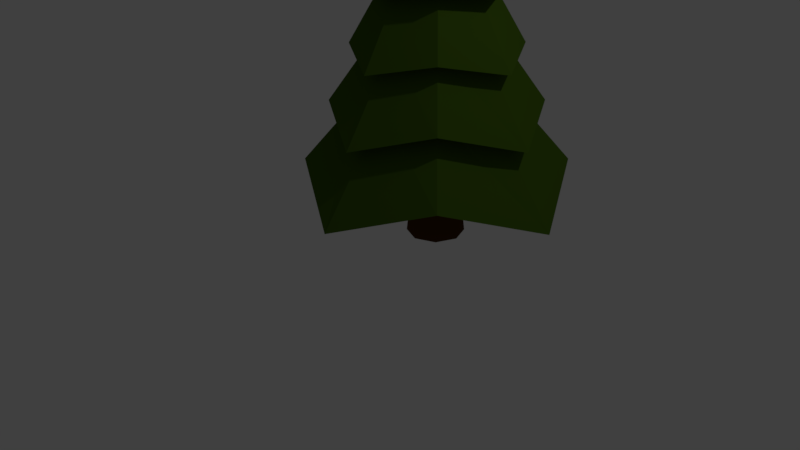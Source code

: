 # Source: pine_tree.blend  (saved by Blender 2.77.0; exported with 4.5.12 LTS)
import bpy
from mathutils import Matrix  # noqa: F401  (used for matrix-valued properties, if any)

bpy.ops.wm.read_factory_settings(use_empty=True)
scene = bpy.context.scene
scene.name = 'Scene'

# ---- collections
col_collection_1 = bpy.data.collections.new('Collection 1'); scene.collection.children.link(col_collection_1)

# ---- materials (node trees are filled in below, after node groups)
mat_leaves = bpy.data.materials.new('Leaves')
mat_leaves.alpha_threshold = 0.0
mat_leaves.diffuse_color = (0.07981, 0.1329, 0.003118, 1.0)
mat_leaves.roughness = 0.5
mat_bark = bpy.data.materials.new('Bark')
mat_bark.alpha_threshold = 0.0
mat_bark.diffuse_color = (0.09463, 0.03272, 0.0124, 1.0)
mat_bark.roughness = 0.5

# ---- material node trees
mat_leaves.use_nodes = True; mat_leaves.node_tree.nodes.clear()
_N = mat_leaves.node_tree.nodes; _L = mat_leaves.node_tree.links
n0 = _N.new('ShaderNodeOutputMaterial'); n0.name = 'Material Output'; n0.location = (300, 300)
n1 = _N.new('ShaderNodeBsdfDiffuse'); n1.name = 'Diffuse BSDF'; n1.location = (10, 300)
n1.inputs[0].default_value = (0.05749, 0.1193, 0.007717, 1.0)
_L.new(n1.outputs[0], n0.inputs[0])
n0.is_active_output = True
mat_bark.use_nodes = True; mat_bark.node_tree.nodes.clear()
_N = mat_bark.node_tree.nodes; _L = mat_bark.node_tree.links
n0 = _N.new('ShaderNodeOutputMaterial'); n0.name = 'Material Output'; n0.location = (300, 300)
n1 = _N.new('ShaderNodeBsdfDiffuse'); n1.name = 'Diffuse BSDF'; n1.location = (10, 300)
n1.inputs[0].default_value = (0.08353, 0.03312, 0.003847, 1.0)
_L.new(n1.outputs[0], n0.inputs[0])
n0.is_active_output = True

# ---- world
world_world = bpy.data.worlds.new('World'); scene.world = world_world
world_world.color = (0.05088, 0.05088, 0.05088)
world_world.use_sun_shadow = False
world_world.sun_shadow_jitter_overblur = 0.0
world_world.cycles.sampling_method = 'MANUAL'

# ---- cameras
cam_camera = bpy.data.cameras.new('Camera')
cam_camera.clip_end = 100.0
cam_camera.lens = 35.0
cam_camera.sensor_width = 32.0
cam_camera.sensor_height = 18.0
cam_camera.ortho_scale = 7.314
cam_camera.dof.focus_distance = 0.0

# ---- lights
light_lamp = bpy.data.lights.new('Lamp', 'POINT')
light_lamp.transmission_factor = 0.0
light_lamp.cutoff_distance = 30.0
light_lamp.energy = 100.0
light_lamp.shadow_buffer_clip_start = 1.001
light_lamp.shadow_soft_size = 0.1
light_lamp.shadow_maximum_resolution = 0.006
light_lamp.use_absolute_resolution = True

# ---- meshes
me_cylinder = bpy.data.meshes.new('Cylinder')
me_cylinder.from_pydata([(0.0, 1.0, 0.5043), (-1.616e-08, 0.01231, 2.655), (0.7071, 0.7071, 0.5043), (0.008707, 0.008707, 2.655), (1.0, -4.371e-08, 0.5043), (0.01231, 8.489e-09, 2.655), (0.7071, -0.7071, 0.5043), (0.008707, -0.008707, 2.655), (-8.742e-08, -1.0, 0.5043), (-1.723e-08, -0.01231, 2.655), (-0.7071, -0.7071, 0.5043), (-0.008707, -0.008707, 2.655), (-1.0, 1.192e-08, 0.5043), (-0.01231, 9.175e-09, 2.655), (-0.7071, 0.7071, 0.5043), (-0.008707, 0.008707, 2.655), (-1.23e-09, 0.8349, 0.8714), (-2.346e-09, 0.6851, 1.205), (-3.463e-09, 0.5353, 1.538), (-4.579e-09, 0.3854, 1.871), (-5.696e-09, 0.2356, 2.205), (0.1666, 0.1666, 2.205), (0.2725, 0.2725, 1.871), (0.3785, 0.3785, 1.538), (0.4844, 0.4844, 1.205), (0.5904, 0.5904, 0.8714), (0.2356, -4.601e-09, 2.205), (0.3854, -1.227e-08, 1.871), (0.5353, -1.993e-08, 1.538), (0.6851, -2.76e-08, 1.205), (0.8349, -3.527e-08, 0.8714), (0.1666, -0.1666, 2.205), (0.2725, -0.2725, 1.871), (0.3785, -0.3785, 1.538), (0.4844, -0.4844, 1.205), (0.5904, -0.5904, 0.8714), (-2.629e-08, -0.2356, 2.205), (-3.827e-08, -0.3854, 1.871), (-5.026e-08, -0.5353, 1.538), (-6.224e-08, -0.6851, 1.205), (-7.422e-08, -0.8349, 0.8714), (-0.1666, -0.1666, 2.205), (-0.2725, -0.2725, 1.871), (-0.3785, -0.3785, 1.538), (-0.4844, -0.4844, 1.205), (-0.5904, -0.5904, 0.8714), (-0.2356, 8.505e-09, 2.205), (-0.3854, 9.175e-09, 1.871), (-0.5353, 9.845e-09, 1.538), (-0.6851, 1.052e-08, 1.205), (-0.8349, 1.119e-08, 0.8714), (-0.1666, 0.1666, 2.205), (-0.2725, 0.2725, 1.871), (-0.3785, 0.3785, 1.538), (-0.4844, 0.4844, 1.205), (-0.5904, 0.5904, 0.8714), (4.019e-09, 0.4268, 2.252), (0.274, 0.274, 2.159), (0.4268, -1.496e-08, 2.252), (0.274, -0.274, 2.159), (-3.329e-08, -0.4268, 2.252), (-0.274, -0.274, 2.159), (-0.4268, 8.79e-09, 2.252), (-0.274, 0.274, 2.159), (1.59e-08, 0.6589, 1.861), (0.4229, 0.4229, 1.825), (0.6589, -3.003e-08, 1.861), (0.4229, -0.4229, 1.825), (-4.17e-08, -0.6589, 1.861), (-0.4229, -0.4229, 1.825), (-0.6589, 6.625e-09, 1.861), (-0.4229, 0.4229, 1.825), (9.257e-09, 0.8734, 1.471), (0.5606, 0.5606, 1.492), (0.8734, -4.24e-08, 1.471), (0.5606, -0.5606, 1.492), (-6.71e-08, -0.8734, 1.471), (-0.5606, -0.5606, 1.492), (-0.8734, 6.19e-09, 1.471), (-0.5606, 0.5606, 1.492), (1.878e-08, 1.083, 1.081), (0.695, 0.695, 1.159), (1.083, -4.184e-08, 1.081), (0.695, -0.695, 1.159), (-7.588e-08, -1.083, 1.081), (-0.695, -0.695, 1.159), (-1.083, 1.84e-08, 1.081), (-0.695, 0.695, 1.159), (2.286e-08, 1.364, 0.6909), (0.8756, 0.8756, 0.8253), (1.364, -6.158e-08, 0.6909), (0.8756, -0.8756, 0.8253), (-9.639e-08, -1.364, 0.6909), (-0.8756, -0.8756, 0.8253), (-1.364, 1.431e-08, 0.6909), (-0.8756, 0.8756, 0.8253), (1.099, 1.099, 0.4633), (1.712, -7.024e-08, 0.2673), (1.099, -1.099, 0.4633), (-1.303e-07, -1.712, 0.2673), (-1.099, -1.099, 0.4633), (-1.712, 2.503e-08, 0.2673), (-1.099, 1.099, 0.4633), (1.937e-08, 1.712, 0.2673), (-3.378e-08, 0.3523, -0.004442), (-3.378e-08, 0.3523, 0.5296), (0.2491, 0.2491, -0.004442), (0.2491, 0.2491, 0.5296), (0.3523, -1.058e-08, -0.004442), (0.3523, -1.058e-08, 0.5296), (0.2491, -0.2491, -0.004442), (0.2491, -0.2491, 0.5296), (-6.458e-08, -0.3523, -0.004442), (-6.458e-08, -0.3523, 0.5296), (-0.2491, -0.2491, -0.004442), (-0.2491, -0.2491, 0.5296), (-0.3523, 9.027e-09, -0.004442), (-0.3523, 9.027e-09, 0.5296), (-0.2491, 0.2491, -0.004442), (-0.2491, 0.2491, 0.5296), (-3.503e-08, 0.291, 0.2767), (0.2058, 0.2058, 0.2767), (0.291, -8.412e-09, 0.2767), (0.2058, -0.2058, 0.2767), (-6.047e-08, -0.291, 0.2767), (-0.2058, -0.2058, 0.2767), (-0.291, 7.781e-09, 0.2767), (-0.2058, 0.2058, 0.2767)], [], [(56, 1, 3, 57), (57, 3, 5, 58), (58, 5, 7, 59), (59, 7, 9, 60), (60, 9, 11, 61), (61, 11, 13, 62), (3, 1, 15, 13, 11, 9, 7, 5), (62, 13, 15, 63), (63, 15, 1, 56), (0, 2, 4, 6, 8, 10, 12, 14), (102, 55, 16, 103), (95, 54, 17, 88), (87, 53, 18, 80), (79, 52, 19, 72), (71, 51, 20, 64), (101, 50, 55, 102), (94, 49, 54, 95), (86, 48, 53, 87), (78, 47, 52, 79), (70, 46, 51, 71), (100, 45, 50, 101), (93, 44, 49, 94), (85, 43, 48, 86), (77, 42, 47, 78), (69, 41, 46, 70), (99, 40, 45, 100), (92, 39, 44, 93), (84, 38, 43, 85), (76, 37, 42, 77), (68, 36, 41, 69), (98, 35, 40, 99), (91, 34, 39, 92), (83, 33, 38, 84), (75, 32, 37, 76), (67, 31, 36, 68), (97, 30, 35, 98), (90, 29, 34, 91), (82, 28, 33, 83), (74, 27, 32, 75), (66, 26, 31, 67), (96, 25, 30, 97), (89, 24, 29, 90), (81, 23, 28, 82), (73, 22, 27, 74), (65, 21, 26, 66), (103, 16, 25, 96), (88, 17, 24, 89), (80, 18, 23, 81), (72, 19, 22, 73), (64, 20, 21, 65), (51, 63, 56, 20), (46, 62, 63, 51), (41, 61, 62, 46), (36, 60, 61, 41), (31, 59, 60, 36), (26, 58, 59, 31), (21, 57, 58, 26), (20, 56, 57, 21), (19, 64, 65, 22), (22, 65, 66, 27), (27, 66, 67, 32), (32, 67, 68, 37), (37, 68, 69, 42), (42, 69, 70, 47), (47, 70, 71, 52), (52, 71, 64, 19), (18, 72, 73, 23), (23, 73, 74, 28), (28, 74, 75, 33), (33, 75, 76, 38), (38, 76, 77, 43), (43, 77, 78, 48), (48, 78, 79, 53), (53, 79, 72, 18), (17, 80, 81, 24), (24, 81, 82, 29), (29, 82, 83, 34), (34, 83, 84, 39), (39, 84, 85, 44), (44, 85, 86, 49), (49, 86, 87, 54), (54, 87, 80, 17), (16, 88, 89, 25), (25, 89, 90, 30), (30, 90, 91, 35), (35, 91, 92, 40), (40, 92, 93, 45), (45, 93, 94, 50), (50, 94, 95, 55), (55, 95, 88, 16), (0, 103, 96, 2), (2, 96, 97, 4), (4, 97, 98, 6), (6, 98, 99, 8), (8, 99, 100, 10), (10, 100, 101, 12), (12, 101, 102, 14), (14, 102, 103, 0), (120, 105, 107, 121), (121, 107, 109, 122), (122, 109, 111, 123), (123, 111, 113, 124), (124, 113, 115, 125), (125, 115, 117, 126), (107, 105, 119, 117, 115, 113, 111, 109), (126, 117, 119, 127), (127, 119, 105, 120), (104, 106, 108, 110, 112, 114, 116, 118), (118, 127, 120, 104), (116, 126, 127, 118), (114, 125, 126, 116), (112, 124, 125, 114), (110, 123, 124, 112), (108, 122, 123, 110), (106, 121, 122, 108), (104, 120, 121, 106)])
me_cylinder.polygons.foreach_set('material_index', [0, 0, 0, 0, 0, 0, 0, 0, 0, 0, 0, 0, 0, 0, 0, 0, 0, 0, 0, 0, 0, 0, 0, 0, 0, 0, 0, 0, 0, 0, 0, 0, 0, 0, 0, 0, 0, 0, 0, 0, 0, 0, 0, 0, 0, 0, 0, 0, 0, 0, 0, 0, 0, 0, 0, 0, 0, 0, 0, 0, 0, 0, 0, 0, 0, 0, 0, 0, 0, 0, 0, 0, 0, 0, 0, 0, 0, 0, 0, 0, 0, 0, 0, 0, 0, 0, 0, 0, 0, 0, 0, 0, 0, 0, 0, 0, 0, 0, 1, 1, 1, 1, 1, 1, 1, 1, 1, 1, 1, 1, 1, 1, 1, 1, 1, 1])
me_cylinder.materials.append(mat_leaves)
me_cylinder.materials.append(mat_bark)
me_cylinder.use_remesh_preserve_volume = False
me_cylinder.use_remesh_preserve_attributes = False
me_cylinder.use_mirror_vertex_groups = False
me_cylinder.update()

# ---- objects
ob_cylinder = bpy.data.objects.new('Cylinder', me_cylinder)
ob_lamp = bpy.data.objects.new('Lamp', light_lamp)
ob_camera = bpy.data.objects.new('Camera', cam_camera)

# ---- transforms, parenting, visibility, modifiers, constraints
ob_cylinder.location = (0.0, 0.0, 0.0)
ob_cylinder.scale = (1.0, 1.0, 2.0)
ob_cylinder.lineart.crease_threshold = 0.0
ob_lamp.location = (3.645, 0.3839, 6.192)
ob_lamp.rotation_euler = (0.6503, 0.05522, 1.866)
ob_lamp.lock_rotations_4d = False
ob_lamp.empty_display_type = 'ARROWS'
ob_lamp.color = (0.0, 0.0, 0.0, 0.0)
ob_lamp.lineart.crease_threshold = 0.0
ob_camera.location = (6.73, -6.871, 4.835)
ob_camera.rotation_euler = (1.109, 0.01082, 0.8149)
ob_camera.lock_rotations_4d = False
ob_camera.empty_display_type = 'ARROWS'
ob_camera.color = (0.0, 0.0, 0.0, 0.0)
ob_camera.display_type = 'WIRE'
ob_camera.lineart.crease_threshold = 0.0

# ---- collection membership
col_collection_1.objects.link(ob_cylinder)
col_collection_1.objects.link(ob_lamp)
col_collection_1.objects.link(ob_camera)

# ---- scene / render settings (as saved in the file)
scene.camera = ob_camera
scene.frame_start = 1; scene.frame_end = 250; scene.frame_set(0)
scene.render.engine = 'CYCLES'
scene.render.resolution_percentage = 50
scene.render.dither_intensity = 0.0
scene.cycles.use_denoising = False
scene.cycles.samples = 128
scene.cycles.sampling_pattern = 'TABULATED_SOBOL'
scene.cycles.light_sampling_threshold = 0.0
scene.cycles.use_adaptive_sampling = False
scene.cycles.use_light_tree = False
scene.cycles.blur_glossy = 0.0
scene.cycles.sample_clamp_indirect = 0.0
scene.view_settings.view_transform = 'Standard'
bpy.context.view_layer.update()
